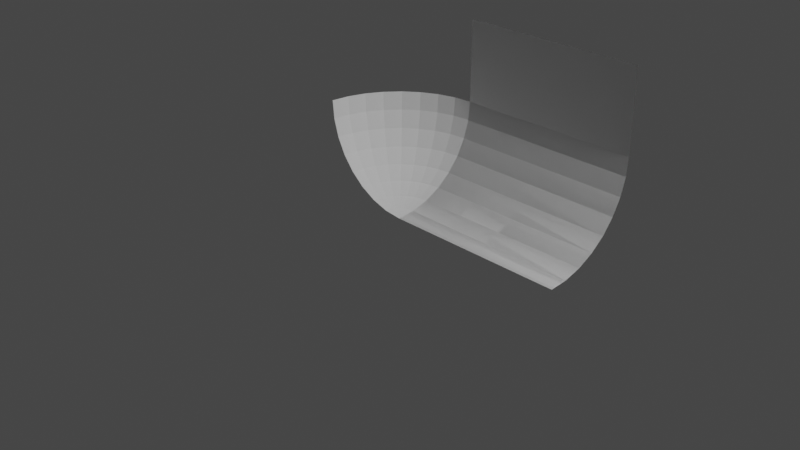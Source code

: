 # Source: cars-assets.blend  (saved by Blender 3.5.10; exported with 4.5.12 LTS)
import bpy
from mathutils import Matrix  # noqa: F401  (used for matrix-valued properties, if any)

bpy.ops.wm.read_factory_settings(use_empty=True)
scene = bpy.context.scene
scene.name = 'Scene'

# ---- collections
col_collection = bpy.data.collections.new('Collection'); scene.collection.children.link(col_collection)
col_corner = bpy.data.collections.new('Corner'); scene.collection.children.link(col_corner)
col_goal = bpy.data.collections.new('Goal'); scene.collection.children.link(col_goal)
col_curve = bpy.data.collections.new('Curve'); scene.collection.children.link(col_curve)
col_wall_001 = bpy.data.collections.new('Wall.001'); scene.collection.children.link(col_wall_001)

# ---- world
world_world = bpy.data.worlds.new('World'); scene.world = world_world
world_world.use_nodes = True; world_world.node_tree.nodes.clear()
_N = world_world.node_tree.nodes; _L = world_world.node_tree.links
n0 = _N.new('ShaderNodeOutputWorld'); n0.name = 'World Output'; n0.location = (300, 300)
n1 = _N.new('ShaderNodeBackground'); n1.name = 'Background'; n1.location = (10, 300)
n1.inputs[0].default_value = (0.05088, 0.05088, 0.05088, 1.0)
_L.new(n1.outputs[0], n0.inputs[0])
n0.is_active_output = True
world_world.color = (0.05088, 0.05088, 0.05088)
world_world.use_sun_shadow = False
world_world.sun_shadow_jitter_overblur = 0.0

# ---- cameras
cam_camera = bpy.data.cameras.new('Camera')
cam_camera.clip_end = 100.0
cam_camera.ortho_scale = 7.314

# ---- lights
light_light = bpy.data.lights.new('Light', 'POINT')
light_light.transmission_factor = 0.0
light_light.energy = 1000.0
light_light.shadow_soft_size = 0.1
light_light.shadow_maximum_resolution = 0.006
light_light.use_absolute_resolution = True

# ---- meshes
me_sphere = bpy.data.meshes.new('Sphere')
me_sphere.from_pydata([(2.226e-16, 1.0, 1.003), (2.226e-16, 0.9808, 0.8076), (2.226e-16, 0.8315, 0.4471), (2.226e-16, 4.944e-32, 0.002678), (-1.0, 4.47e-07, 1.003), (-0.9808, 2.682e-07, 0.8076), (-0.9239, 1.49e-08, 0.62), (-0.8315, 1.639e-07, 0.4471), (-0.7071, 2.98e-08, 0.2956), (-0.5556, 1.49e-07, 0.1712), (-0.3827, 5.215e-08, 0.0788), (-0.1951, 1.863e-08, 0.02189), (-0.9808, 0.1951, 1.003), (-0.9619, 0.1913, 0.8076), (-0.9061, 0.1802, 0.62), (-0.8155, 0.1622, 0.4471), (-0.6935, 0.1379, 0.2956), (-0.5449, 0.1084, 0.1712), (-0.3753, 0.07466, 0.0788), (-0.1913, 0.03806, 0.02189), (-0.9239, 0.3827, 1.003), (-0.9061, 0.3753, 0.8076), (-0.8536, 0.3536, 0.62), (-0.7682, 0.3182, 0.4471), (-0.6533, 0.2706, 0.2956), (-0.5133, 0.2126, 0.1712), (-0.3536, 0.1464, 0.0788), (-0.1802, 0.07466, 0.02189), (-0.8315, 0.5556, 1.003), (-0.8155, 0.5449, 0.8076), (-0.7682, 0.5133, 0.62), (-0.6913, 0.4619, 0.4471), (-0.5879, 0.3928, 0.2956), (-0.4619, 0.3087, 0.1712), (-0.3182, 0.2126, 0.0788), (-0.1622, 0.1084, 0.02189), (-0.7071, 0.7071, 1.003), (-0.6935, 0.6935, 0.8076), (-0.6533, 0.6533, 0.62), (-0.5879, 0.5879, 0.4471), (-0.5, 0.5, 0.2956), (-0.3928, 0.3928, 0.1712), (-0.2706, 0.2706, 0.0788), (-0.1379, 0.1379, 0.02189), (-0.5556, 0.8315, 1.003), (-0.5449, 0.8155, 0.8076), (-0.5133, 0.7682, 0.62), (-0.4619, 0.6913, 0.4471), (-0.3928, 0.5879, 0.2956), (-0.3087, 0.4619, 0.1712), (-0.2126, 0.3182, 0.0788), (-0.1084, 0.1622, 0.02189), (-0.3827, 0.9239, 1.003), (-0.3753, 0.9061, 0.8076), (-0.3536, 0.8536, 0.62), (-0.3182, 0.7682, 0.4471), (-0.2706, 0.6533, 0.2956), (-0.2126, 0.5133, 0.1712), (-0.1464, 0.3536, 0.0788), (-0.07466, 0.1802, 0.02189), (-0.1951, 0.9808, 1.003), (-0.1913, 0.9619, 0.8076), (-0.1802, 0.9061, 0.62), (-0.1622, 0.8155, 0.4471), (-0.1379, 0.6935, 0.2956), (-0.1084, 0.5449, 0.1712), (-0.07466, 0.3753, 0.0788), (-0.03806, 0.1913, 0.02189), (5.96e-08, 0.9239, 0.62), (8.941e-08, 0.7071, 0.2956), (2.161e-07, 0.5556, 0.1712), (6.706e-08, 0.3827, 0.0788), (1.49e-08, 0.1951, 0.02189)], [], [(3, 19, 11), (5, 13, 12, 4), (6, 14, 13, 5), (7, 15, 14, 6), (8, 16, 15, 7), (9, 17, 16, 8), (10, 18, 17, 9), (11, 19, 18, 10), (17, 25, 24, 16), (18, 26, 25, 17), (19, 27, 26, 18), (3, 27, 19), (13, 21, 20, 12), (14, 22, 21, 13), (15, 23, 22, 14), (16, 24, 23, 15), (22, 30, 29, 21), (23, 31, 30, 22), (24, 32, 31, 23), (25, 33, 32, 24), (26, 34, 33, 25), (27, 35, 34, 26), (3, 35, 27), (21, 29, 28, 20), (34, 42, 41, 33), (35, 43, 42, 34), (3, 43, 35), (29, 37, 36, 28), (30, 38, 37, 29), (31, 39, 38, 30), (32, 40, 39, 31), (33, 41, 40, 32), (38, 46, 45, 37), (39, 47, 46, 38), (40, 48, 47, 39), (41, 49, 48, 40), (42, 50, 49, 41), (43, 51, 50, 42), (3, 51, 43), (37, 45, 44, 36), (50, 58, 57, 49), (51, 59, 58, 50), (3, 59, 51), (45, 53, 52, 44), (46, 54, 53, 45), (47, 55, 54, 46), (48, 56, 55, 47), (49, 57, 56, 48), (55, 63, 62, 54), (56, 64, 63, 55), (57, 65, 64, 56), (58, 66, 65, 57), (59, 67, 66, 58), (3, 67, 59), (53, 61, 60, 52), (54, 62, 61, 53), (67, 72, 71, 66), (3, 72, 67), (61, 1, 0, 60), (62, 68, 1, 61), (63, 2, 68, 62), (64, 69, 2, 63), (65, 70, 69, 64), (66, 71, 70, 65)])
_uv = me_sphere.uv_layers.new(name='UVMap')
_uv.uv.foreach_set('vector', [0.9844, 0.0, 0.9688, 0.0625, 1.0, 0.0625, 1.0, 0.4375, 0.9687, 0.4375, 0.9687, 0.5, 1.0, 0.5, 1.0, 0.375, 0.9688, 0.375, 0.9687, 0.4375, 1.0, 0.4375, 1.0, 0.3125, 0.9687, 0.3125, 0.9688, 0.375, 1.0, 0.375, 1.0, 0.25, 0.9688, 0.25, 0.9687, 0.3125, 1.0, 0.3125, 1.0, 0.1875, 0.9687, 0.1875, 0.9688, 0.25, 1.0, 0.25, 1.0, 0.125, 0.9687, 0.125, 0.9687, 0.1875, 1.0, 0.1875, 1.0, 0.0625, 0.9688, 0.0625, 0.9687, 0.125, 1.0, 0.125, 0.9687, 0.1875, 0.9375, 0.1875, 0.9375, 0.25, 0.9688, 0.25, 0.9687, 0.125, 0.9375, 0.125, 0.9375, 0.1875, 0.9687, 0.1875, 0.9688, 0.0625, 0.9375, 0.0625, 0.9375, 0.125, 0.9687, 0.125, 0.9531, 0.0, 0.9375, 0.0625, 0.9688, 0.0625, 0.9687, 0.4375, 0.9375, 0.4375, 0.9375, 0.5, 0.9687, 0.5, 0.9688, 0.375, 0.9375, 0.375, 0.9375, 0.4375, 0.9687, 0.4375, 0.9687, 0.3125, 0.9375, 0.3125, 0.9375, 0.375, 0.9688, 0.375, 0.9688, 0.25, 0.9375, 0.25, 0.9375, 0.3125, 0.9687, 0.3125, 0.9375, 0.375, 0.9062, 0.375, 0.9062, 0.4375, 0.9375, 0.4375, 0.9375, 0.3125, 0.9062, 0.3125, 0.9062, 0.375, 0.9375, 0.375, 0.9375, 0.25, 0.9062, 0.25, 0.9062, 0.3125, 0.9375, 0.3125, 0.9375, 0.1875, 0.9062, 0.1875, 0.9062, 0.25, 0.9375, 0.25, 0.9375, 0.125, 0.9062, 0.125, 0.9062, 0.1875, 0.9375, 0.1875, 0.9375, 0.0625, 0.9062, 0.0625, 0.9062, 0.125, 0.9375, 0.125, 0.9219, 0.0, 0.9062, 0.0625, 0.9375, 0.0625, 0.9375, 0.4375, 0.9062, 0.4375, 0.9062, 0.5, 0.9375, 0.5, 0.9062, 0.125, 0.875, 0.125, 0.875, 0.1875, 0.9062, 0.1875, 0.9062, 0.0625, 0.875, 0.0625, 0.875, 0.125, 0.9062, 0.125, 0.8906, 0.0, 0.875, 0.0625, 0.9062, 0.0625, 0.9062, 0.4375, 0.875, 0.4375, 0.875, 0.5, 0.9062, 0.5, 0.9062, 0.375, 0.875, 0.375, 0.875, 0.4375, 0.9062, 0.4375, 0.9062, 0.3125, 0.875, 0.3125, 0.875, 0.375, 0.9062, 0.375, 0.9062, 0.25, 0.875, 0.25, 0.875, 0.3125, 0.9062, 0.3125, 0.9062, 0.1875, 0.875, 0.1875, 0.875, 0.25, 0.9062, 0.25, 0.875, 0.375, 0.8438, 0.375, 0.8437, 0.4375, 0.875, 0.4375, 0.875, 0.3125, 0.8437, 0.3125, 0.8438, 0.375, 0.875, 0.375, 0.875, 0.25, 0.8438, 0.25, 0.8437, 0.3125, 0.875, 0.3125, 0.875, 0.1875, 0.8437, 0.1875, 0.8438, 0.25, 0.875, 0.25, 0.875, 0.125, 0.8438, 0.125, 0.8437, 0.1875, 0.875, 0.1875, 0.875, 0.0625, 0.8438, 0.0625, 0.8438, 0.125, 0.875, 0.125, 0.8594, 0.0, 0.8438, 0.0625, 0.875, 0.0625, 0.875, 0.4375, 0.8437, 0.4375, 0.8437, 0.5, 0.875, 0.5, 0.8438, 0.125, 0.8125, 0.125, 0.8125, 0.1875, 0.8437, 0.1875, 0.8438, 0.0625, 0.8125, 0.0625, 0.8125, 0.125, 0.8438, 0.125, 0.8281, 0.0, 0.8125, 0.0625, 0.8438, 0.0625, 0.8437, 0.4375, 0.8125, 0.4375, 0.8125, 0.5, 0.8437, 0.5, 0.8438, 0.375, 0.8125, 0.375, 0.8125, 0.4375, 0.8437, 0.4375, 0.8437, 0.3125, 0.8125, 0.3125, 0.8125, 0.375, 0.8438, 0.375, 0.8438, 0.25, 0.8125, 0.25, 0.8125, 0.3125, 0.8437, 0.3125, 0.8437, 0.1875, 0.8125, 0.1875, 0.8125, 0.25, 0.8438, 0.25, 0.8125, 0.3125, 0.7812, 0.3125, 0.7812, 0.375, 0.8125, 0.375, 0.8125, 0.25, 0.7812, 0.25, 0.7812, 0.3125, 0.8125, 0.3125, 0.8125, 0.1875, 0.7812, 0.1875, 0.7812, 0.25, 0.8125, 0.25, 0.8125, 0.125, 0.7812, 0.125, 0.7812, 0.1875, 0.8125, 0.1875, 0.8125, 0.0625, 0.7812, 0.0625, 0.7812, 0.125, 0.8125, 0.125, 0.7969, 0.0, 0.7812, 0.0625, 0.8125, 0.0625, 0.8125, 0.4375, 0.7812, 0.4375, 0.7812, 0.5, 0.8125, 0.5, 0.8125, 0.375, 0.7812, 0.375, 0.7812, 0.4375, 0.8125, 0.4375, 0.7812, 0.0625, 0.75, 0.0625, 0.75, 0.125, 0.7812, 0.125, 0.7656, 0.0, 0.75, 0.0625, 0.7812, 0.0625, 0.7812, 0.4375, 0.75, 0.4375, 0.75, 0.5, 0.7812, 0.5, 0.7812, 0.375, 0.75, 0.375, 0.75, 0.4375, 0.7812, 0.4375, 0.7812, 0.3125, 0.75, 0.3125, 0.75, 0.375, 0.7812, 0.375, 0.7812, 0.25, 0.75, 0.25, 0.75, 0.3125, 0.7812, 0.3125, 0.7812, 0.1875, 0.75, 0.1875, 0.75, 0.25, 0.7812, 0.25, 0.7812, 0.125, 0.75, 0.125, 0.75, 0.1875, 0.7812, 0.1875])
me_sphere.update()
me_sphere_001 = bpy.data.meshes.new('Sphere.001')
me_sphere_001.from_pydata([(1.49e-08, 0.1951, 0.02189), (6.706e-08, 0.3827, 0.0788), (2.161e-07, 0.5556, 0.1712), (8.941e-08, 0.7071, 0.2956), (5.96e-08, 0.9239, 0.62), (2.226e-16, 4.944e-32, 0.002678), (2.226e-16, 0.8315, 0.4471), (2.226e-16, 0.9808, 0.8076), (2.226e-16, 1.0, 1.003), (1.994, 0.1951, 0.02189), (1.994, 0.3827, 0.0788), (1.994, 0.5556, 0.1712), (1.994, 0.7071, 0.2956), (1.994, 0.9239, 0.62), (1.994, 4.944e-32, 0.002678), (1.994, 0.8315, 0.4471), (1.994, 0.9808, 0.8076), (1.994, 1.0, 1.003)], [], [(8, 7, 16, 17), (7, 4, 13, 16), (4, 6, 15, 13), (3, 2, 11, 12), (6, 3, 12, 15), (2, 1, 10, 11), (1, 0, 9, 10), (0, 5, 14, 9)])
_uv = me_sphere_001.uv_layers.new(name='UVMap')
_uv.uv.foreach_set('vector', [0.0, 0.0, 0.0, 0.0, 0.0, 0.0, 0.0, 0.0, 0.0, 0.0, 0.0, 0.0, 0.0, 0.0, 0.0, 0.0, 0.0, 0.0, 0.0, 0.0, 0.0, 0.0, 0.0, 0.0, 0.0, 0.0, 0.0, 0.0, 0.0, 0.0, 0.0, 0.0, 0.0, 0.0, 0.0, 0.0, 0.0, 0.0, 0.0, 0.0, 0.0, 0.0, 0.0, 0.0, 0.0, 0.0, 0.0, 0.0, 0.0, 0.0, 0.0, 0.0, 0.0, 0.0, 0.0, 0.0, 0.0, 0.0, 0.0, 0.0, 0.0, 0.0, 0.0, 0.0])
me_sphere_001.update()
me_sphere_004 = bpy.data.meshes.new('Sphere.004')
me_sphere_004.from_pydata([(2.226e-16, 1.0, 1.003), (1.994, 1.0, 1.003), (2.226e-16, 1.0, 1.872), (1.994, 1.0, 1.872)], [], [(2, 0, 1, 3)])
_uv = me_sphere_004.uv_layers.new(name='UVMap')
_uv.uv.foreach_set('vector', [0.0, 0.0, 0.0, 0.0, 0.0, 0.0, 0.0, 0.0])
me_sphere_004.update()

# ---- objects
ob_light = bpy.data.objects.new('Light', light_light)
ob_camera = bpy.data.objects.new('Camera', cam_camera)
ob_sphere = bpy.data.objects.new('Sphere', me_sphere)
ob_sphere_001 = bpy.data.objects.new('Sphere.001', me_sphere_001)
ob_sphere_002 = bpy.data.objects.new('Sphere.002', me_sphere_001)
ob_sphere_003 = bpy.data.objects.new('Sphere.003', me_sphere_004)

# ---- transforms, parenting, visibility, modifiers, constraints
ob_light.location = (4.076, 1.005, 5.904)
ob_light.rotation_euler = (0.6503, 0.05522, 1.866)
ob_light.lock_rotations_4d = False
ob_light.empty_display_type = 'ARROWS'
ob_light.color = (0.0, 0.0, 0.0, 0.0)
ob_light.lineart.crease_threshold = 0.0
ob_camera.location = (7.359, -6.926, 4.958)
ob_camera.rotation_euler = (1.109, 0.0, 0.8149)
ob_camera.lock_rotations_4d = False
ob_camera.empty_display_type = 'ARROWS'
ob_camera.color = (0.0, 0.0, 0.0, 0.0)
ob_camera.display_type = 'WIRE'
ob_camera.lineart.crease_threshold = 0.0
ob_sphere.location = (0.0, 0.0, 0.0)
ob_sphere_001.location = (0.0, 0.0, 0.0)
ob_sphere_002.location = (0.0, 0.0, 0.0)
ob_sphere_003.location = (0.0, 0.0, 0.0)

# ---- collection membership
col_collection.objects.link(ob_light)
col_collection.objects.link(ob_camera)
col_corner.objects.link(ob_sphere)
col_goal.objects.link(ob_sphere_001)
col_curve.objects.link(ob_sphere_002)
col_wall_001.objects.link(ob_sphere_003)

# ---- scene / render settings (as saved in the file)
scene.camera = ob_camera
scene.frame_start = 1; scene.frame_end = 250; scene.frame_set(1)
scene.render.engine = 'BLENDER_EEVEE_NEXT'
scene.cycles.sampling_pattern = 'TABULATED_SOBOL'
scene.view_settings.view_transform = 'Filmic'
bpy.context.view_layer.update()
